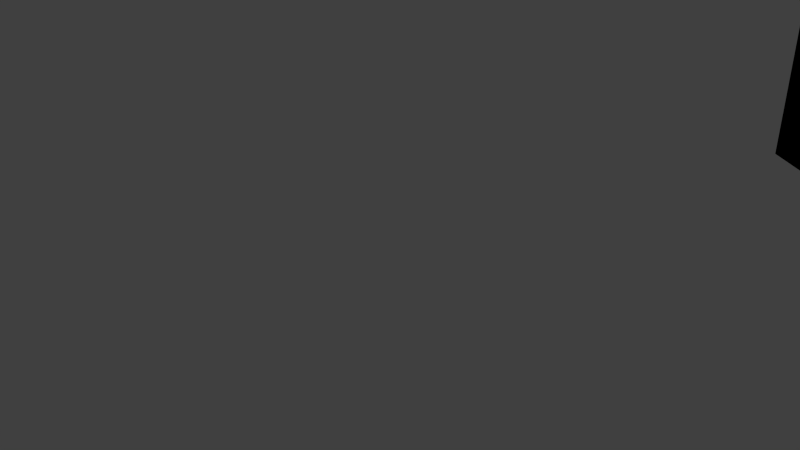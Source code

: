 # Source: 5.blend  (saved by Blender 2.73.0; exported with 4.5.12 LTS)
import bpy
from mathutils import Matrix  # noqa: F401  (used for matrix-valued properties, if any)

bpy.ops.wm.read_factory_settings(use_empty=True)
scene = bpy.context.scene
scene.name = 'Scene'

# ---- collections
col_collection_1 = bpy.data.collections.new('Collection 1'); scene.collection.children.link(col_collection_1)

# ---- materials (node trees are filled in below, after node groups)
mat_svgmat_002 = bpy.data.materials.new('SVGMat.002')
mat_svgmat_002.alpha_threshold = 0.0
mat_svgmat_002.use_transparent_shadow = False
mat_svgmat_002.diffuse_color = (0.0, 0.0, 0.0, 1.0)
mat_svgmat_002.roughness = 0.5

# ---- material node trees

# ---- world
world_world = bpy.data.worlds.new('World'); scene.world = world_world
world_world.color = (0.05088, 0.05088, 0.05088)
world_world.use_sun_shadow = False
world_world.sun_shadow_jitter_overblur = 0.0
world_world.cycles.sampling_method = 'MANUAL'
world_world.cycles.sample_map_resolution = 256

# ---- cameras
cam_camera = bpy.data.cameras.new('Camera')
cam_camera.clip_end = 100.0
cam_camera.lens = 35.0
cam_camera.sensor_width = 32.0
cam_camera.sensor_height = 18.0
cam_camera.ortho_scale = 7.314
cam_camera.dof.focus_distance = 0.0
cam_camera.dof.aperture_fstop = 128.0

# ---- lights
light_lamp = bpy.data.lights.new('Lamp', 'POINT')
light_lamp.transmission_factor = 0.0
light_lamp.cutoff_distance = 30.0
light_lamp.energy = 100.0
light_lamp.shadow_buffer_clip_start = 1.001
light_lamp.shadow_soft_size = 0.1
light_lamp.shadow_maximum_resolution = 0.006
light_lamp.use_absolute_resolution = True
light_lamp.cycles.use_multiple_importance_sampling = False

# ---- meshes
me_mesh = bpy.data.meshes.new('Mesh')
me_mesh.from_pydata([(0.02824, 0.06802, -1.921e-09), (0.02663, 0.05417, -1.921e-09), (0.03178, 0.05528, -1.921e-09), (0.03704, 0.05579, -1.921e-09), (0.04231, 0.05574, -1.921e-09), (0.0475, 0.05515, -1.921e-09), (0.0525, 0.05405, -1.921e-09), (0.05723, 0.05246, -1.921e-09), (0.06159, 0.05042, -1.921e-09), (0.06547, 0.04794, -1.921e-09), (0.06878, 0.04507, -1.921e-09), (0.07143, 0.04182, -1.921e-09), (0.07331, 0.03823, -1.921e-09), (0.07434, 0.03432, -1.921e-09), (0.07354, 0.02681, -1.921e-09), (0.07075, 0.02015, -1.921e-09), (0.06627, 0.01438, -1.921e-09), (0.06043, 0.009535, -1.921e-09), (0.05353, 0.005643, -1.921e-09), (0.04589, 0.002739, -1.921e-09), (0.03782, 0.0008593, -1.921e-09), (0.02964, 3.652e-05, -1.921e-09), (0.02166, 0.0003051, -1.921e-09), (0.0142, 0.001699, -1.921e-09), (0.00756, 0.004253, -1.921e-09), (0.002067, 0.008, -1.921e-09), (0.0008937, 0.01192, -1.921e-09), (0.0002585, 0.01564, -1.921e-09), (0.0001383, 0.01909, -1.921e-09), (0.0005102, 0.02221, -1.921e-09), (0.001351, 0.02493, -1.921e-09), (0.002639, 0.02718, -1.921e-09), (0.004349, 0.0289, -1.921e-09), (0.006461, 0.03002, -1.921e-09), (0.008949, 0.03049, -1.921e-09), (0.01179, 0.03023, -1.921e-09), (0.01497, 0.02918, -1.921e-09), (0.01845, 0.02727, -1.921e-09), (0.02076, 0.02584, -1.921e-09), (0.02318, 0.02481, -1.921e-09), (0.02564, 0.02419, -1.921e-09), (0.0281, 0.02394, -1.921e-09), (0.0305, 0.02406, -1.921e-09), (0.03277, 0.02452, -1.921e-09), (0.03487, 0.02532, -1.921e-09), (0.03673, 0.02644, -1.921e-09), (0.0383, 0.02785, -1.921e-09), (0.03952, 0.02956, -1.921e-09), (0.04033, 0.03153, -1.921e-09), (0.04068, 0.03376, -1.921e-09), (0.03933, 0.03675, -1.921e-09), (0.03744, 0.03904, -1.921e-09), (0.03506, 0.04071, -1.921e-09), (0.03224, 0.04182, -1.921e-09), (0.02903, 0.04243, -1.921e-09), (0.02549, 0.04259, -1.921e-09), (0.02166, 0.04238, -1.921e-09), (0.01759, 0.04186, -1.921e-09), (0.01334, 0.04109, -1.921e-09), (0.008961, 0.04013, -1.921e-09), (0.004496, 0.03904, -1.921e-09), (0.0, 0.03789, -1.921e-09), (0.0001124, 0.03848, -1.921e-09), (0.00043, 0.04013, -1.921e-09), (0.0009235, 0.0427, -1.921e-09), (0.001564, 0.04603, -1.921e-09), (0.002321, 0.04997, -1.921e-09), (0.003166, 0.05436, -1.921e-09), (0.00407, 0.05907, -1.921e-09), (0.005004, 0.06392, -1.921e-09), (0.005937, 0.06878, -1.921e-09), (0.006841, 0.07348, -1.921e-09), (0.007686, 0.07788, -1.921e-09), (0.008444, 0.08182, -1.921e-09), (0.01272, 0.08283, -1.921e-09), (0.01769, 0.08398, -1.921e-09), (0.02321, 0.08524, -1.921e-09), (0.02916, 0.08658, -1.921e-09), (0.0354, 0.08796, -1.921e-09), (0.04179, 0.08934, -1.921e-09), (0.04819, 0.0907, -1.921e-09), (0.05448, 0.092, -1.921e-09), (0.06051, 0.09319, -1.921e-09), (0.06614, 0.09426, -1.921e-09), (0.07125, 0.09517, -1.921e-09), (0.05711, 0.03029, -1.921e-09), (0.0753, 0.09375, -1.921e-09), (0.07504, 0.0914, -1.921e-09), (0.07487, 0.08885, -1.921e-09), (0.07477, 0.08615, -1.921e-09), (0.07469, 0.08336, -1.921e-09), (0.07461, 0.08052, -1.921e-09), (0.07448, 0.07768, -1.921e-09), (0.07428, 0.07488, -1.921e-09), (0.07398, 0.07218, -1.921e-09), (0.07353, 0.06961, -1.921e-09), (0.0729, 0.06723, -1.921e-09), (0.07206, 0.06508, -1.921e-09), (0.07148, 0.06512, -1.921e-09), (0.06983, 0.06523, -1.921e-09), (0.06727, 0.0654, -1.921e-09), (0.06394, 0.06563, -1.921e-09), (0.06001, 0.06589, -1.921e-09), (0.05563, 0.06618, -1.921e-09), (0.05093, 0.0665, -1.921e-09), (0.04609, 0.06682, -1.921e-09), (0.04125, 0.06715, -1.921e-09), (0.03655, 0.06746, -1.921e-09), (0.03217, 0.06776, -1.921e-09), (0.07343, 0.03252, -1.921e-09), (0.057, 0.036, -1.921e-09), (0.02824, 0.06802, 0.01), (0.02663, 0.05417, 0.01), (0.03178, 0.05528, 0.01), (0.03704, 0.05579, 0.01), (0.04231, 0.05574, 0.01), (0.0475, 0.05515, 0.01), (0.0525, 0.05405, 0.01), (0.05723, 0.05246, 0.01), (0.06159, 0.05042, 0.01), (0.06547, 0.04794, 0.01), (0.06878, 0.04507, 0.01), (0.07143, 0.04182, 0.01), (0.07331, 0.03823, 0.01), (0.07434, 0.03432, 0.01), (0.07354, 0.02681, 0.01), (0.07075, 0.02015, 0.01), (0.06627, 0.01438, 0.01), (0.06043, 0.009535, 0.01), (0.05353, 0.005643, 0.01), (0.04589, 0.002739, 0.01), (0.03782, 0.0008593, 0.01), (0.02964, 3.652e-05, 0.01), (0.02166, 0.0003051, 0.01), (0.0142, 0.001699, 0.01), (0.00756, 0.004253, 0.01), (0.002067, 0.008, 0.01), (0.0008937, 0.01192, 0.01), (0.0002585, 0.01564, 0.01), (0.0001383, 0.01909, 0.01), (0.0005102, 0.02221, 0.01), (0.001351, 0.02493, 0.01), (0.002639, 0.02718, 0.01), (0.004349, 0.0289, 0.01), (0.006461, 0.03002, 0.01), (0.008949, 0.03049, 0.01), (0.01179, 0.03023, 0.01), (0.01497, 0.02918, 0.01), (0.01845, 0.02727, 0.01), (0.02076, 0.02584, 0.01), (0.02318, 0.02481, 0.01), (0.02564, 0.02419, 0.01), (0.0281, 0.02394, 0.01), (0.0305, 0.02406, 0.01), (0.03277, 0.02452, 0.01), (0.03487, 0.02532, 0.01), (0.03673, 0.02644, 0.01), (0.0383, 0.02785, 0.01), (0.03952, 0.02956, 0.01), (0.04033, 0.03153, 0.01), (0.04068, 0.03376, 0.01), (0.03933, 0.03675, 0.01), (0.03744, 0.03904, 0.01), (0.03506, 0.04071, 0.01), (0.03224, 0.04182, 0.01), (0.02903, 0.04243, 0.01), (0.02549, 0.04259, 0.01), (0.02166, 0.04238, 0.01), (0.01759, 0.04186, 0.01), (0.01334, 0.04109, 0.01), (0.008961, 0.04013, 0.01), (0.004496, 0.03904, 0.01), (0.0, 0.03789, 0.01), (0.0001124, 0.03848, 0.01), (0.00043, 0.04013, 0.01), (0.0009235, 0.0427, 0.01), (0.001564, 0.04603, 0.01), (0.002321, 0.04997, 0.01), (0.003166, 0.05436, 0.01), (0.00407, 0.05907, 0.01), (0.005004, 0.06392, 0.01), (0.005937, 0.06878, 0.01), (0.006841, 0.07348, 0.01), (0.007686, 0.07788, 0.01), (0.008444, 0.08182, 0.01), (0.01272, 0.08283, 0.01), (0.01769, 0.08398, 0.01), (0.02321, 0.08524, 0.01), (0.02916, 0.08658, 0.01), (0.0354, 0.08796, 0.01), (0.04179, 0.08934, 0.01), (0.04819, 0.0907, 0.01), (0.05448, 0.092, 0.01), (0.06051, 0.09319, 0.01), (0.06614, 0.09426, 0.01), (0.07125, 0.09517, 0.01), (0.05711, 0.03029, 0.01), (0.0753, 0.09375, 0.01), (0.07504, 0.0914, 0.01), (0.07487, 0.08885, 0.01), (0.07477, 0.08615, 0.01), (0.07469, 0.08336, 0.01), (0.07461, 0.08052, 0.01), (0.07448, 0.07768, 0.01), (0.07428, 0.07488, 0.01), (0.07398, 0.07218, 0.01), (0.07353, 0.06961, 0.01), (0.0729, 0.06723, 0.01), (0.07206, 0.06508, 0.01), (0.07148, 0.06512, 0.01), (0.06983, 0.06523, 0.01), (0.06727, 0.0654, 0.01), (0.06394, 0.06563, 0.01), (0.06001, 0.06589, 0.01), (0.05563, 0.06618, 0.01), (0.05093, 0.0665, 0.01), (0.04609, 0.06682, 0.01), (0.04125, 0.06715, 0.01), (0.03655, 0.06746, 0.01), (0.03217, 0.06776, 0.01), (0.07343, 0.03252, 0.01), (0.057, 0.036, 0.01)], [], [(109, 14, 85), (83, 84, 88), (82, 83, 90), (51, 5, 50), (82, 102, 81), (39, 23, 38), (95, 99, 100), (108, 77, 78), (35, 29, 30), (71, 75, 0), (51, 4, 5), (42, 21, 41), (77, 0, 76), (75, 76, 0), (74, 75, 71), (44, 45, 19), (73, 74, 72), (74, 71, 72), (54, 1, 2), (88, 84, 87), (59, 60, 65), (99, 96, 98), (70, 71, 0), (103, 81, 102), (78, 107, 108), (69, 70, 0), (92, 102, 82), (69, 0, 1), (79, 106, 78), (104, 105, 80), (79, 105, 106), (100, 94, 95), (96, 99, 95), (98, 96, 97), (103, 104, 81), (36, 28, 29), (94, 101, 93), (58, 67, 57), (100, 101, 94), (91, 92, 82), (68, 69, 1), (67, 68, 1), (48, 16, 47), (37, 28, 36), (55, 1, 54), (54, 2, 53), (66, 67, 58), (91, 82, 90), (39, 22, 23), (80, 105, 79), (53, 2, 3), (12, 109, 110), (20, 44, 19), (57, 67, 1), (35, 30, 34), (52, 4, 51), (57, 1, 56), (56, 1, 55), (31, 33, 34), (19, 45, 18), (64, 60, 63), (46, 18, 45), (50, 7, 49), (102, 92, 101), (58, 59, 66), (101, 92, 93), (62, 63, 60), (40, 22, 39), (49, 9, 10), (62, 60, 61), (49, 10, 11), (49, 11, 12, 110), (13, 14, 109, 12), (48, 49, 85, 14), (50, 5, 6), (32, 33, 31), (109, 85, 110), (37, 26, 27), (81, 104, 80), (65, 60, 64), (15, 48, 14), (0, 77, 108), (38, 23, 24), (34, 30, 31), (89, 83, 88), (43, 20, 42), (36, 29, 35), (66, 59, 65), (78, 106, 107), (49, 8, 9), (43, 44, 20), (38, 24, 26), (47, 17, 46), (49, 7, 8), (37, 27, 28), (15, 16, 48), (41, 21, 22), (25, 26, 24), (16, 17, 47), (87, 84, 86), (17, 18, 46), (50, 6, 7), (38, 26, 37), (41, 22, 40), (90, 83, 89), (52, 3, 4), (20, 21, 42), (53, 3, 52), (110, 85, 49), (220, 196, 125), (194, 199, 195), (193, 201, 194), (162, 161, 116), (193, 192, 213), (150, 149, 134), (206, 211, 210), (219, 189, 188), (146, 141, 140), (182, 111, 186), (162, 116, 115), (153, 152, 132), (188, 187, 111), (186, 111, 187), (185, 182, 186), (155, 130, 156), (184, 183, 185), (185, 183, 182), (165, 113, 112), (199, 198, 195), (170, 176, 171), (210, 209, 207), (181, 111, 182), (214, 213, 192), (189, 219, 218), (180, 111, 181), (203, 193, 213), (180, 112, 111), (190, 189, 217), (215, 191, 216), (190, 217, 216), (211, 206, 205), (207, 206, 210), (209, 208, 207), (214, 192, 215), (147, 140, 139), (205, 204, 212), (169, 168, 178), (211, 205, 212), (202, 193, 203), (179, 112, 180), (178, 112, 179), (159, 158, 127), (148, 147, 139), (166, 165, 112), (165, 164, 113), (177, 169, 178), (202, 201, 193), (150, 134, 133), (191, 190, 216), (164, 114, 113), (123, 221, 220), (131, 130, 155), (168, 112, 178), (146, 145, 141), (163, 162, 115), (168, 167, 112), (167, 166, 112), (142, 145, 144), (130, 129, 156), (175, 174, 171), (157, 156, 129), (161, 160, 118), (213, 212, 203), (169, 177, 170), (212, 204, 203), (173, 171, 174), (151, 150, 133), (160, 121, 120), (173, 172, 171), (160, 122, 121), (160, 221, 123, 122), (124, 123, 220, 125), (159, 125, 196, 160), (161, 117, 116), (143, 142, 144), (220, 221, 196), (148, 138, 137), (192, 191, 215), (176, 175, 171), (126, 125, 159), (111, 219, 188), (149, 135, 134), (145, 142, 141), (200, 199, 194), (154, 153, 131), (147, 146, 140), (177, 176, 170), (189, 218, 217), (160, 120, 119), (154, 131, 155), (149, 137, 135), (158, 157, 128), (160, 119, 118), (148, 139, 138), (126, 159, 127), (152, 133, 132), (136, 135, 137), (127, 158, 128), (198, 197, 195), (128, 157, 129), (161, 118, 117), (149, 148, 137), (152, 151, 133), (201, 200, 194), (163, 115, 114), (131, 153, 132), (164, 163, 114), (221, 160, 196), (66, 65, 176, 177), (34, 33, 144, 145), (12, 11, 122, 123), (10, 9, 120, 121), (7, 6, 117, 118), (57, 56, 167, 168), (1, 0, 111, 112), (67, 66, 177, 178), (100, 99, 210, 211), (84, 83, 194, 195), (39, 38, 149, 150), (17, 16, 127, 128), (63, 62, 173, 174), (4, 3, 114, 115), (72, 71, 182, 183), (56, 55, 166, 167), (6, 5, 116, 117), (78, 77, 188, 189), (69, 68, 179, 180), (76, 75, 186, 187), (104, 103, 214, 215), (13, 12, 123, 124), (2, 1, 112, 113), (108, 107, 218, 219), (91, 90, 201, 202), (49, 48, 159, 160), (64, 63, 174, 175), (92, 91, 202, 203), (23, 22, 133, 134), (71, 70, 181, 182), (3, 2, 113, 114), (31, 30, 141, 142), (83, 82, 193, 194), (107, 106, 217, 218), (8, 7, 118, 119), (93, 92, 203, 204), (14, 13, 124, 125), (105, 104, 215, 216), (41, 40, 151, 152), (38, 37, 148, 149), (15, 14, 125, 126), (79, 78, 189, 190), (5, 4, 115, 116), (11, 10, 121, 122), (68, 67, 178, 179), (25, 24, 135, 136), (106, 105, 216, 217), (21, 20, 131, 132), (74, 73, 184, 185), (33, 32, 143, 144), (87, 86, 197, 198), (52, 51, 162, 163), (94, 93, 204, 205), (27, 26, 137, 138), (80, 79, 190, 191), (47, 46, 157, 158), (46, 45, 156, 157), (19, 18, 129, 130), (37, 36, 147, 148), (28, 27, 138, 139), (48, 47, 158, 159), (18, 17, 128, 129), (86, 84, 195, 197), (24, 23, 134, 135), (51, 50, 161, 162), (103, 102, 213, 214), (95, 94, 205, 206), (81, 80, 191, 192), (26, 25, 136, 137), (99, 98, 209, 210), (36, 35, 146, 147), (44, 43, 154, 155), (82, 81, 192, 193), (0, 108, 219, 111), (62, 61, 172, 173), (75, 74, 185, 186), (29, 28, 139, 140), (50, 49, 160, 161), (20, 19, 130, 131), (70, 69, 180, 181), (35, 34, 145, 146), (73, 72, 183, 184), (90, 89, 200, 201), (96, 95, 206, 207), (77, 76, 187, 188), (43, 42, 153, 154), (89, 88, 199, 200), (97, 96, 207, 208), (54, 53, 164, 165), (40, 39, 150, 151), (55, 54, 165, 166), (22, 21, 132, 133), (65, 64, 175, 176), (45, 44, 155, 156), (42, 41, 152, 153), (101, 100, 211, 212), (58, 57, 168, 169), (98, 97, 208, 209), (61, 60, 171, 172), (102, 101, 212, 213), (30, 29, 140, 141), (88, 87, 198, 199), (16, 15, 126, 127), (9, 8, 119, 120), (32, 31, 142, 143), (59, 58, 169, 170), (53, 52, 163, 164), (60, 59, 170, 171)])
me_mesh.materials.append(mat_svgmat_002)
me_mesh.use_remesh_preserve_volume = False
me_mesh.use_remesh_preserve_attributes = False
me_mesh.use_mirror_vertex_groups = False
me_mesh.update()

# ---- objects
ob_curve = bpy.data.objects.new('Curve', me_mesh)
ob_lamp = bpy.data.objects.new('Lamp', light_lamp)
ob_camera = bpy.data.objects.new('Camera', cam_camera)

# ---- transforms, parenting, visibility, modifiers, constraints
ob_curve.location = (-0.06035, -1.079, 0.0)
ob_curve.scale = (1000.0, 1000.0, 1000.0)
ob_curve.lineart.crease_threshold = 0.0
ob_lamp.location = (4.076, 1.005, 5.904)
ob_lamp.rotation_euler = (0.6503, 0.05522, 1.866)
ob_lamp.lock_rotations_4d = False
ob_lamp.empty_display_type = 'ARROWS'
ob_lamp.color = (0.0, 0.0, 0.0, 0.0)
ob_lamp.lineart.crease_threshold = 0.0
ob_camera.location = (7.481, -6.508, 5.344)
ob_camera.rotation_euler = (1.109, 0.01082, 0.8149)
ob_camera.lock_rotations_4d = False
ob_camera.empty_display_type = 'ARROWS'
ob_camera.color = (0.0, 0.0, 0.0, 0.0)
ob_camera.display_type = 'WIRE'
ob_camera.lineart.crease_threshold = 0.0

# ---- collection membership
col_collection_1.objects.link(ob_curve)
col_collection_1.objects.link(ob_lamp)
col_collection_1.objects.link(ob_camera)

# ---- scene / render settings (as saved in the file)
scene.camera = ob_camera
scene.frame_start = 1; scene.frame_end = 250; scene.frame_set(1)
scene.render.engine = 'BLENDER_EEVEE_NEXT'
scene.render.resolution_percentage = 50
scene.render.dither_intensity = 0.0
scene.cycles.use_denoising = False
scene.cycles.samples = 10
scene.cycles.sampling_pattern = 'TABULATED_SOBOL'
scene.cycles.light_sampling_threshold = 0.0
scene.cycles.use_adaptive_sampling = False
scene.cycles.use_light_tree = False
scene.cycles.blur_glossy = 0.0
scene.cycles.pixel_filter_type = 'GAUSSIAN'
scene.cycles.sample_clamp_indirect = 0.0
scene.view_settings.view_transform = 'Standard'
bpy.context.view_layer.update()
